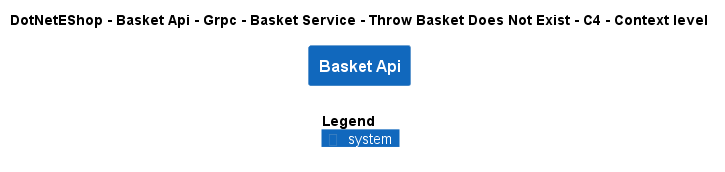

The diagram above was rendered by PlantUML. Its source (embedded in the PNG):
@startuml
!include ..\..\..\..\..\..\..\..\..\.c4s\C4_Context.puml

AddElementTag("c4interflow:lifecycle:new", $bgColor=green, $fontColor=#ffffff, $borderColor=green, $shadowing="False")
AddElementTag("c4interflow:lifecycle:changed", $bgColor=orange, $fontColor=#ffffff, $borderColor=orange, $shadowing="False")
AddElementTag("c4interflow:lifecycle:removed", $bgColor=red, $fontColor=#ffffff, $borderColor=red, $shadowing="False")

AddRelTag("c4interflow:lifecycle:new", $textColor=green, $lineColor=green)
AddRelTag("c4interflow:lifecycle:changed", $textColor=orange, $lineColor=orange)
AddRelTag("c4interflow:lifecycle:removed", $textColor=red, $lineColor=red)

SHOW_PERSON_PORTRAIT()
LAYOUT_TOP_DOWN()

skinparam linetype polyline

title DotNetEShop - Basket Api - Grpc - Basket Service - Throw Basket Does Not Exist - C4 - Context level

System(DotNetEShop.SoftwareSystems.BasketApi, "Basket Api", "")



SHOW_LEGEND()
@enduml